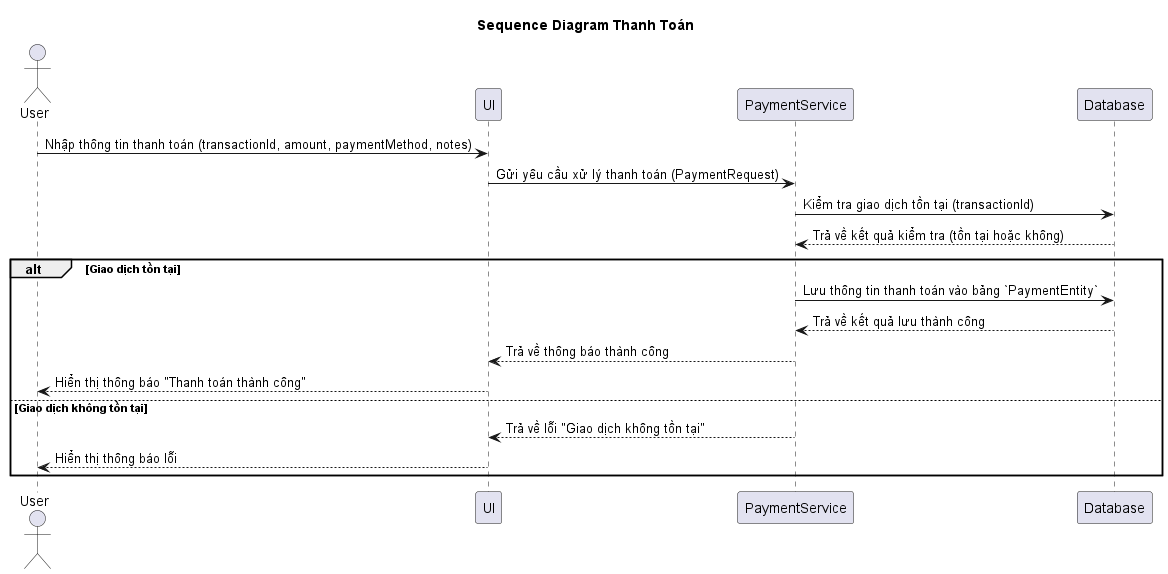

The diagram above was rendered by PlantUML. Its source (embedded in the PNG):
@startuml
title Sequence Diagram Thanh Toán

actor User
participant UI
participant PaymentService
participant Database

User -> UI: Nhập thông tin thanh toán (transactionId, amount, paymentMethod, notes)
UI -> PaymentService: Gửi yêu cầu xử lý thanh toán (PaymentRequest)
PaymentService -> Database: Kiểm tra giao dịch tồn tại (transactionId)
Database --> PaymentService: Trả về kết quả kiểm tra (tồn tại hoặc không)

alt Giao dịch tồn tại
    PaymentService -> Database: Lưu thông tin thanh toán vào bảng `PaymentEntity`
    Database --> PaymentService: Trả về kết quả lưu thành công
    PaymentService --> UI: Trả về thông báo thành công
    UI --> User: Hiển thị thông báo "Thanh toán thành công"
else Giao dịch không tồn tại
    PaymentService --> UI: Trả về lỗi "Giao dịch không tồn tại"
    UI --> User: Hiển thị thông báo lỗi
end

@enduml